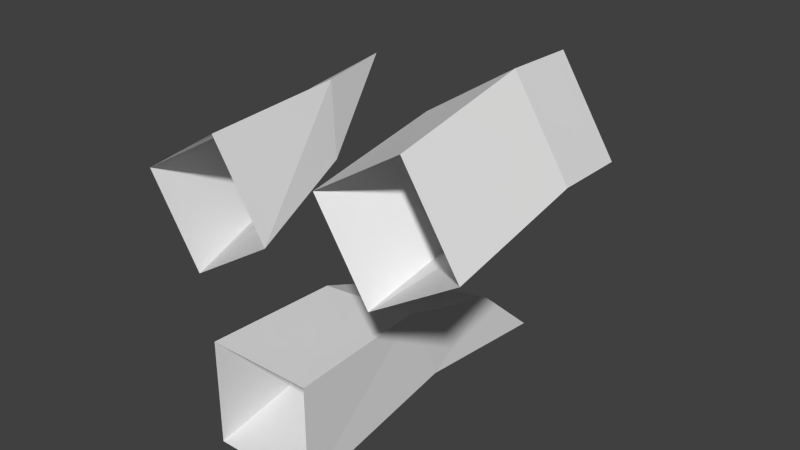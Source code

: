 # Source: grass.blend  (saved by Blender 2.72.0; exported with 4.5.12 LTS)
import bpy
from mathutils import Matrix  # noqa: F401  (used for matrix-valued properties, if any)

bpy.ops.wm.read_factory_settings(use_empty=True)
scene = bpy.context.scene
scene.name = 'Scene'

# ---- collections
col_collection_1 = bpy.data.collections.new('Collection 1'); scene.collection.children.link(col_collection_1)

# ---- world
world_world = bpy.data.worlds.new('World'); scene.world = world_world
world_world.color = (0.05088, 0.05088, 0.05088)
world_world.use_sun_shadow = False
world_world.sun_shadow_jitter_overblur = 0.0
world_world.cycles.sampling_method = 'MANUAL'
world_world.cycles.sample_map_resolution = 256

# ---- meshes
me_cube_003 = bpy.data.meshes.new('Cube.003')
me_cube_003.from_pydata([(-0.3099, -0.5446, 0.6361), (-0.6401, -0.5446, 0.4276), (-0.4319, -0.5446, 0.09786), (-0.1017, -0.5446, 0.3064), (-0.3479, 0.3091, 0.7025), (-0.5218, 0.1038, 0.5136), (-0.2771, 0.1038, 0.241), (-0.1397, 0.3091, 0.3727), (-0.3271, 0.009688, 0.7243), (-0.5735, -0.1004, 0.5596), (-0.3458, -0.1004, 0.2605), (-0.1189, 0.009688, 0.3946), (-1.384, -0.5586, 0.2946), (-1.176, -0.5586, -0.03564), (-0.8458, -0.5586, 0.1726), (-1.054, -0.5586, 0.5028), (-1.584, 0.4475, 0.2565), (-1.457, 0.2124, 0.08272), (-1.184, 0.2124, 0.3273), (-1.254, 0.4475, 0.4648), (-1.472, 0.07612, 0.2773), (-1.308, -0.04991, 0.03096), (-1.008, -0.04991, 0.2587), (-1.143, 0.07612, 0.4856), (-0.7109, -0.5517, -0.7252), (-0.7109, -0.5517, -0.2967), (-1.139, -0.5517, -0.2967), (-1.139, -0.5517, -0.7252), (-0.7109, 0.7473, -0.6759), (-0.7268, 0.4893, -0.4403), (-1.123, 0.4893, -0.5075), (-1.139, 0.7473, -0.6759), (-0.7109, 0.1448, -0.6079), (-0.7194, 0.006473, -0.2828), (-1.13, 0.006473, -0.3188), (-1.139, 0.1448, -0.6079)], [], [(4, 7, 6, 5), (8, 4, 5, 9), (9, 5, 6, 10), (10, 6, 7, 11), (8, 0, 3, 11), (0, 8, 9, 1), (1, 9, 10, 2), (2, 10, 11, 3), (4, 8, 11, 7), (16, 19, 18, 17), (20, 16, 17, 21), (21, 17, 18, 22), (22, 18, 19, 23), (20, 12, 15, 23), (12, 20, 21, 13), (13, 21, 22, 14), (14, 22, 23, 15), (16, 20, 23, 19), (28, 31, 30, 29), (32, 28, 29, 33), (33, 29, 30, 34), (34, 30, 31, 35), (32, 24, 27, 35), (24, 32, 33, 25), (25, 33, 34, 26), (26, 34, 35, 27), (28, 32, 35, 31)])
_uv = me_cube_003.uv_layers.new(name='UVMap')
_uv.uv.foreach_set('vector', [0.5544, 0.9866, 0.5349, 0.9803, 0.5319, 0.968, 0.5487, 0.974, 0.6457, 0.952, 0.6437, 0.9699, 0.6311, 0.9572, 0.6296, 0.9449, 0.5544, 0.9633, 0.5487, 0.974, 0.5319, 0.968, 0.5363, 0.9571, 0.6327, 0.8767, 0.6364, 0.8647, 0.6453, 0.8519, 0.6466, 0.8698, 0.5065, 0.9692, 0.5088, 0.9359, 0.5295, 0.933, 0.5272, 0.9662, 0.6457, 0.9187, 0.6457, 0.952, 0.6296, 0.9449, 0.6242, 0.918, 0.554, 0.9365, 0.5544, 0.9633, 0.5363, 0.9571, 0.5345, 0.9301, 0.6263, 0.904, 0.6327, 0.8767, 0.6466, 0.8698, 0.6466, 0.9034, 0.5088, 0.9871, 0.5065, 0.9692, 0.5272, 0.9662, 0.5295, 0.9841, 0.6242, 0.9899, 0.6048, 0.9835, 0.6069, 0.9687, 0.6237, 0.9738, 0.5768, 0.9689, 0.5768, 0.9919, 0.5659, 0.9772, 0.5614, 0.9606, 0.6212, 0.9559, 0.6237, 0.9738, 0.6069, 0.9687, 0.6032, 0.9502, 0.5865, 0.9605, 0.5925, 0.9435, 0.6008, 0.9291, 0.6006, 0.9522, 0.6243, 0.8751, 0.6263, 0.9135, 0.6053, 0.918, 0.6032, 0.8796, 0.5768, 0.9304, 0.5768, 0.9689, 0.5614, 0.9606, 0.5564, 0.9294, 0.6242, 0.9243, 0.6212, 0.9559, 0.6032, 0.9502, 0.6048, 0.918, 0.5799, 0.992, 0.5865, 0.9605, 0.6006, 0.9522, 0.6008, 0.9907, 0.6263, 0.8519, 0.6243, 0.8751, 0.6032, 0.8796, 0.6053, 0.8564, 0.5096, 0.8544, 0.5319, 0.8519, 0.5292, 0.8678, 0.5072, 0.8703, 0.5849, 0.8877, 0.58, 0.8519, 0.5935, 0.8671, 0.6029, 0.8959, 0.5065, 0.8996, 0.5072, 0.8703, 0.5292, 0.8678, 0.5286, 0.8971, 0.5589, 0.8958, 0.5703, 0.8673, 0.5799, 0.8519, 0.5749, 0.8878, 0.5319, 0.8942, 0.5327, 0.8519, 0.5564, 0.8521, 0.5555, 0.8944, 0.5799, 0.9291, 0.5849, 0.8877, 0.6029, 0.8959, 0.6032, 0.9291, 0.5096, 0.933, 0.5065, 0.8996, 0.5286, 0.8971, 0.5319, 0.9305, 0.5564, 0.929, 0.5589, 0.8958, 0.5749, 0.8878, 0.5799, 0.9294, 0.5327, 0.9299, 0.5319, 0.8942, 0.5555, 0.8944, 0.5564, 0.9301])
me_cube_003.use_remesh_preserve_volume = False
me_cube_003.use_remesh_preserve_attributes = False
me_cube_003.use_mirror_vertex_groups = False
me_cube_003.update()

# ---- objects
ob_grass1 = bpy.data.objects.new('Grass1', me_cube_003)

# ---- transforms, parenting, visibility, modifiers, constraints
ob_grass1.location = (0.2544, -0.1431, 0.5573)
ob_grass1.lock_rotations_4d = False
ob_grass1.empty_display_type = 'ARROWS'
ob_grass1.lineart.crease_threshold = 0.0

# ---- collection membership
col_collection_1.objects.link(ob_grass1)

# ---- scene / render settings (as saved in the file)
scene.frame_start = 1; scene.frame_end = 250; scene.frame_set(1)
scene.render.engine = 'BLENDER_EEVEE_NEXT'
scene.render.resolution_percentage = 50
scene.render.dither_intensity = 0.0
scene.cycles.use_denoising = False
scene.cycles.samples = 10
scene.cycles.sampling_pattern = 'TABULATED_SOBOL'
scene.cycles.light_sampling_threshold = 0.0
scene.cycles.use_adaptive_sampling = False
scene.cycles.use_light_tree = False
scene.cycles.blur_glossy = 0.0
scene.cycles.pixel_filter_type = 'GAUSSIAN'
scene.cycles.sample_clamp_indirect = 0.0
scene.view_settings.view_transform = 'Standard'
bpy.context.view_layer.update()

# ---- added for rendering (the .blend has no active camera and no usable light): camera, sun
cam_auto = bpy.data.cameras.new('AutoCamera')
cam_auto.lens = 50.0
cam_auto.sensor_width = 36.0
cam_auto.clip_end = 1000.0
ob_auto_camera = bpy.data.objects.new('AutoCamera', cam_auto)
scene.collection.objects.link(ob_auto_camera)
ob_auto_camera.location = (1.67856, -2.76905, 2.37042)
ob_auto_camera.rotation_euler = (1.09748, -7.21219e-08, 0.694738)
scene.camera = ob_auto_camera
light_auto_sun = bpy.data.lights.new('AutoSun', 'SUN')
light_auto_sun.energy = 3.0
light_auto_sun.angle = 0.0523599
ob_auto_sun = bpy.data.objects.new('AutoSun', light_auto_sun)
scene.collection.objects.link(ob_auto_sun)
ob_auto_sun.rotation_euler = (0.872665, 0.174533, 0.523599)
bpy.context.view_layer.update()
